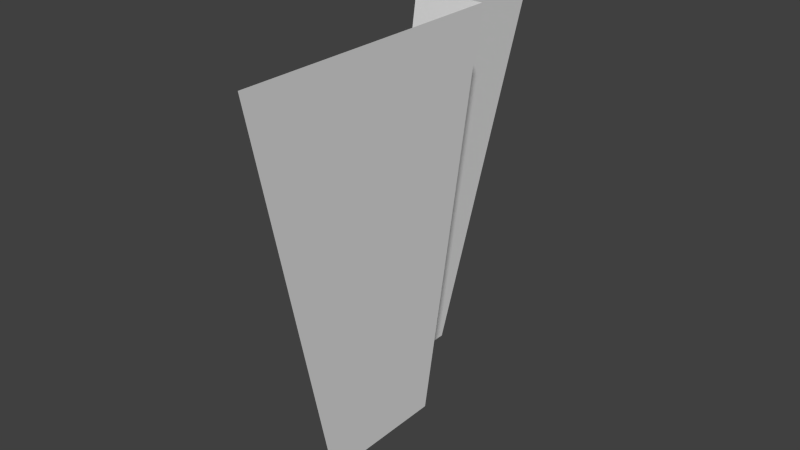 # Source: cornerWall.blend  (saved by Blender 2.71.0; exported with 4.5.12 LTS)
import bpy
from mathutils import Matrix  # noqa: F401  (used for matrix-valued properties, if any)

bpy.ops.wm.read_factory_settings(use_empty=True)
scene = bpy.context.scene
scene.name = 'Scene'

# ---- collections
col_collection_1 = bpy.data.collections.new('Collection 1'); scene.collection.children.link(col_collection_1)

# ---- world
world_world = bpy.data.worlds.new('World'); scene.world = world_world
world_world.color = (0.05088, 0.05088, 0.05088)
world_world.use_sun_shadow = False
world_world.sun_shadow_jitter_overblur = 0.0
world_world.cycles.sampling_method = 'MANUAL'
world_world.cycles.sample_map_resolution = 256

# ---- meshes
me_cube_002 = bpy.data.meshes.new('Cube.002')
me_cube_002.from_pydata([(6.5, 1.0, 0.0), (6.5, -12.0, 0.0), (-9.537e-07, 1.0, 0.0), (0.0, 12.0, 0.0), (9.887, 3.475, 40.0), (9.887, -23.1, 40.0), (3.111, 3.458, 40.0), (3.111, 21.25, 40.0)], [], [(3, 2, 6, 7), (1, 5, 4, 0), (0, 4, 6, 2)])
_ca = me_cube_002.color_attributes.new('Col', 'BYTE_COLOR', 'CORNER')
_ca.data.foreach_set('color', [0.305, 0.07227, 0.0, 1.0, 0.305, 0.07227, 0.0, 1.0, 0.4072, 0.09306, 0.0, 1.0, 0.3185, 0.07619, 0.0, 1.0, 0.305, 0.07227, 0.0, 1.0, 0.305, 0.07227, 0.0, 1.0, 0.305, 0.07227, 0.0, 1.0, 0.305, 0.07227, 0.0, 1.0, 0.305, 0.07227, 0.0, 1.0, 0.314, 0.08022, 0.001518, 1.0, 0.4072, 0.09306, 0.0, 1.0, 0.305, 0.07227, 0.0, 1.0])
me_cube_002.use_remesh_preserve_volume = False
me_cube_002.use_remesh_preserve_attributes = False
me_cube_002.use_mirror_vertex_groups = False
me_cube_002.update()

# ---- objects
ob_cube = bpy.data.objects.new('Cube', me_cube_002)

# ---- transforms, parenting, visibility, modifiers, constraints
ob_cube.location = (0.0, 0.0, 0.0)
ob_cube.lineart.crease_threshold = 0.0

# ---- collection membership
col_collection_1.objects.link(ob_cube)

# ---- scene / render settings (as saved in the file)
scene.frame_start = 1; scene.frame_end = 250; scene.frame_set(2)
scene.render.engine = 'BLENDER_EEVEE_NEXT'
scene.render.resolution_percentage = 50
scene.render.dither_intensity = 0.0
scene.cycles.use_denoising = False
scene.cycles.samples = 10
scene.cycles.sampling_pattern = 'TABULATED_SOBOL'
scene.cycles.light_sampling_threshold = 0.0
scene.cycles.use_adaptive_sampling = False
scene.cycles.use_light_tree = False
scene.cycles.blur_glossy = 0.0
scene.cycles.volume_bounces = 1
scene.cycles.pixel_filter_type = 'GAUSSIAN'
scene.cycles.sample_clamp_indirect = 0.0
scene.view_settings.view_transform = 'Standard'
bpy.context.view_layer.update()

# ---- added for rendering (the .blend has no active camera and no usable light): camera, sun
cam_auto = bpy.data.cameras.new('AutoCamera')
cam_auto.lens = 50.0
cam_auto.sensor_width = 36.0
cam_auto.clip_end = 1000.0
ob_auto_camera = bpy.data.objects.new('AutoCamera', cam_auto)
scene.collection.objects.link(ob_auto_camera)
ob_auto_camera.location = (60.9603, -68.1449, 64.8133)
ob_auto_camera.rotation_euler = (1.09748, -7.21219e-08, 0.694738)
scene.camera = ob_auto_camera
light_auto_sun = bpy.data.lights.new('AutoSun', 'SUN')
light_auto_sun.energy = 3.0
light_auto_sun.angle = 0.0523599
ob_auto_sun = bpy.data.objects.new('AutoSun', light_auto_sun)
scene.collection.objects.link(ob_auto_sun)
ob_auto_sun.rotation_euler = (0.872665, 0.174533, 0.523599)
bpy.context.view_layer.update()
